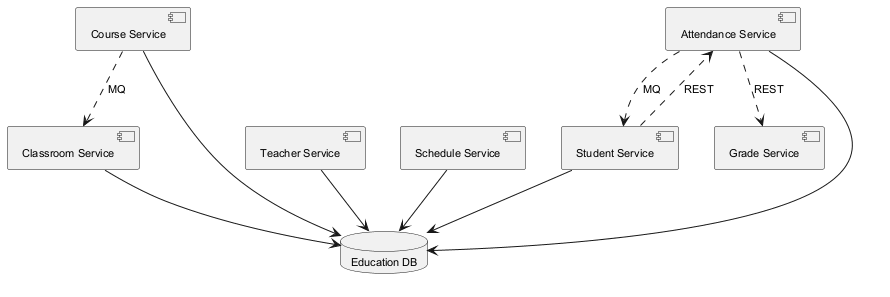

The diagram above was rendered by PlantUML. Its source (embedded in the PNG):
@startuml
skinparam backgroundColor #FFFFFF
skinparam classBackgroundColor #F1F8E9
skinparam classBorderColor #33691E
skinparam defaultFontSize 11
component "Course Service" as C_CourseService
component "Teacher Service" as C_TeacherService
component "Classroom Service" as C_ClassroomService
component "Schedule Service" as C_ScheduleService
component "Attendance Service" as C_AttendanceService
component "Student Service" as C_StudentService
component "Grade Service" as C_GradeService
database "Education DB" as DB_education
C_CourseService --> DB_education
C_TeacherService --> DB_education
C_ClassroomService --> DB_education
C_ScheduleService --> DB_education
C_AttendanceService --> DB_education
C_StudentService --> DB_education
C_StudentService ..> C_AttendanceService : REST
C_CourseService ..> C_ClassroomService : MQ
C_AttendanceService ..> C_GradeService : REST
C_AttendanceService ..> C_StudentService : MQ
@enduml